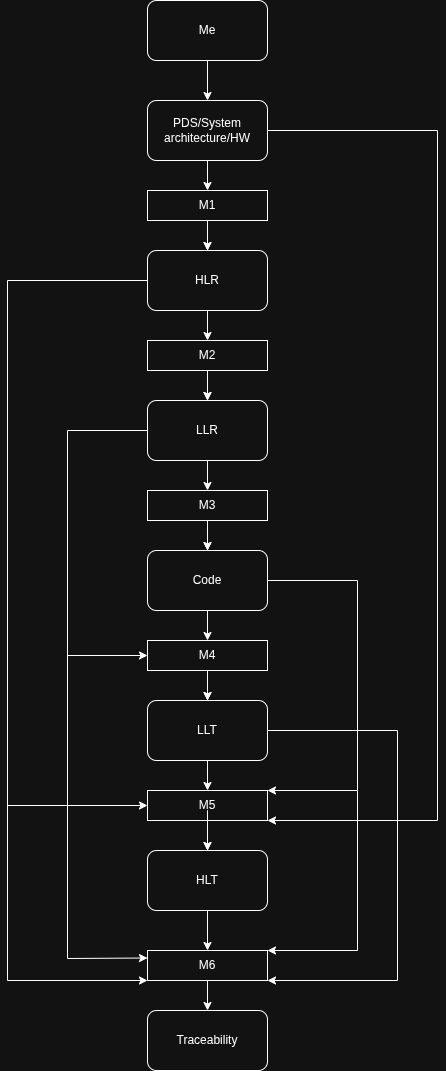

The diagram above was exported from draw.io. Its source (the exported page's mxGraphModel, read from the mxfile embedded in the PNG):
<mxGraphModel dx="1106" dy="565" grid="1" gridSize="10" guides="1" tooltips="1" connect="1" arrows="1" fold="1" page="1" pageScale="1" pageWidth="850" pageHeight="1100" math="0" shadow="0">
  <root>
    <mxCell id="0" />
    <mxCell id="1" parent="0" />
    <mxCell id="Cq0jEIvMO4VV91uX79UW-41" value="M5" style="rounded=0;whiteSpace=wrap;html=1;" vertex="1" parent="1">
      <mxGeometry x="260" y="810" width="120" height="30" as="geometry" />
    </mxCell>
    <mxCell id="Cq0jEIvMO4VV91uX79UW-10" style="edgeStyle=orthogonalEdgeStyle;rounded=0;orthogonalLoop=1;jettySize=auto;html=1;entryX=0.5;entryY=0;entryDx=0;entryDy=0;" edge="1" parent="1" source="Cq0jEIvMO4VV91uX79UW-1" target="Cq0jEIvMO4VV91uX79UW-2">
      <mxGeometry relative="1" as="geometry" />
    </mxCell>
    <mxCell id="Cq0jEIvMO4VV91uX79UW-1" value="Me" style="rounded=1;whiteSpace=wrap;html=1;" vertex="1" parent="1">
      <mxGeometry x="260" y="20" width="120" height="60" as="geometry" />
    </mxCell>
    <mxCell id="Cq0jEIvMO4VV91uX79UW-13" style="edgeStyle=orthogonalEdgeStyle;rounded=0;orthogonalLoop=1;jettySize=auto;html=1;" edge="1" parent="1" source="Cq0jEIvMO4VV91uX79UW-2" target="Cq0jEIvMO4VV91uX79UW-12">
      <mxGeometry relative="1" as="geometry" />
    </mxCell>
    <mxCell id="Cq0jEIvMO4VV91uX79UW-53" style="edgeStyle=orthogonalEdgeStyle;rounded=0;orthogonalLoop=1;jettySize=auto;html=1;entryX=1;entryY=1;entryDx=0;entryDy=0;" edge="1" parent="1" source="Cq0jEIvMO4VV91uX79UW-2" target="Cq0jEIvMO4VV91uX79UW-41">
      <mxGeometry relative="1" as="geometry">
        <mxPoint x="400" y="840" as="targetPoint" />
        <Array as="points">
          <mxPoint x="550" y="150" />
          <mxPoint x="550" y="840" />
        </Array>
      </mxGeometry>
    </mxCell>
    <mxCell id="Cq0jEIvMO4VV91uX79UW-2" value="PDS/System architecture/HW" style="rounded=1;whiteSpace=wrap;html=1;" vertex="1" parent="1">
      <mxGeometry x="260" y="120" width="120" height="60" as="geometry" />
    </mxCell>
    <mxCell id="Cq0jEIvMO4VV91uX79UW-27" style="edgeStyle=orthogonalEdgeStyle;rounded=0;orthogonalLoop=1;jettySize=auto;html=1;" edge="1" parent="1" source="Cq0jEIvMO4VV91uX79UW-6" target="Cq0jEIvMO4VV91uX79UW-26">
      <mxGeometry relative="1" as="geometry" />
    </mxCell>
    <mxCell id="Cq0jEIvMO4VV91uX79UW-48" style="edgeStyle=orthogonalEdgeStyle;rounded=0;orthogonalLoop=1;jettySize=auto;html=1;exitX=0;exitY=0.5;exitDx=0;exitDy=0;" edge="1" parent="1" source="Cq0jEIvMO4VV91uX79UW-6" target="Cq0jEIvMO4VV91uX79UW-41">
      <mxGeometry relative="1" as="geometry">
        <mxPoint x="240" y="815" as="targetPoint" />
        <mxPoint x="220" y="300" as="sourcePoint" />
        <Array as="points">
          <mxPoint x="120" y="300" />
          <mxPoint x="120" y="820" />
          <mxPoint x="120" y="825" />
        </Array>
      </mxGeometry>
    </mxCell>
    <mxCell id="Cq0jEIvMO4VV91uX79UW-6" value="HLR" style="rounded=1;whiteSpace=wrap;html=1;" vertex="1" parent="1">
      <mxGeometry x="260" y="270" width="120" height="60" as="geometry" />
    </mxCell>
    <mxCell id="Cq0jEIvMO4VV91uX79UW-14" style="edgeStyle=orthogonalEdgeStyle;rounded=0;orthogonalLoop=1;jettySize=auto;html=1;entryX=0.5;entryY=0;entryDx=0;entryDy=0;" edge="1" parent="1" source="Cq0jEIvMO4VV91uX79UW-12" target="Cq0jEIvMO4VV91uX79UW-6">
      <mxGeometry relative="1" as="geometry" />
    </mxCell>
    <mxCell id="Cq0jEIvMO4VV91uX79UW-15" value="" style="edgeStyle=orthogonalEdgeStyle;rounded=0;orthogonalLoop=1;jettySize=auto;html=1;" edge="1" parent="1" source="Cq0jEIvMO4VV91uX79UW-12" target="Cq0jEIvMO4VV91uX79UW-6">
      <mxGeometry relative="1" as="geometry" />
    </mxCell>
    <mxCell id="Cq0jEIvMO4VV91uX79UW-12" value="M1" style="rounded=0;whiteSpace=wrap;html=1;" vertex="1" parent="1">
      <mxGeometry x="260" y="210" width="120" height="30" as="geometry" />
    </mxCell>
    <mxCell id="Cq0jEIvMO4VV91uX79UW-32" value="" style="edgeStyle=orthogonalEdgeStyle;rounded=0;orthogonalLoop=1;jettySize=auto;html=1;" edge="1" parent="1" source="Cq0jEIvMO4VV91uX79UW-23" target="Cq0jEIvMO4VV91uX79UW-31">
      <mxGeometry relative="1" as="geometry" />
    </mxCell>
    <mxCell id="Cq0jEIvMO4VV91uX79UW-45" style="edgeStyle=orthogonalEdgeStyle;rounded=0;orthogonalLoop=1;jettySize=auto;html=1;" edge="1" parent="1" source="Cq0jEIvMO4VV91uX79UW-23" target="Cq0jEIvMO4VV91uX79UW-36">
      <mxGeometry relative="1" as="geometry">
        <mxPoint x="240" y="685" as="targetPoint" />
        <mxPoint x="240" y="460" as="sourcePoint" />
        <Array as="points">
          <mxPoint x="180" y="450" />
          <mxPoint x="180" y="675" />
        </Array>
      </mxGeometry>
    </mxCell>
    <mxCell id="Cq0jEIvMO4VV91uX79UW-23" value="LLR" style="rounded=1;whiteSpace=wrap;html=1;" vertex="1" parent="1">
      <mxGeometry x="260" y="420" width="120" height="60" as="geometry" />
    </mxCell>
    <mxCell id="Cq0jEIvMO4VV91uX79UW-24" style="edgeStyle=orthogonalEdgeStyle;rounded=0;orthogonalLoop=1;jettySize=auto;html=1;entryX=0.5;entryY=0;entryDx=0;entryDy=0;" edge="1" parent="1" source="Cq0jEIvMO4VV91uX79UW-26" target="Cq0jEIvMO4VV91uX79UW-23">
      <mxGeometry relative="1" as="geometry" />
    </mxCell>
    <mxCell id="Cq0jEIvMO4VV91uX79UW-25" value="" style="edgeStyle=orthogonalEdgeStyle;rounded=0;orthogonalLoop=1;jettySize=auto;html=1;" edge="1" parent="1" source="Cq0jEIvMO4VV91uX79UW-26" target="Cq0jEIvMO4VV91uX79UW-23">
      <mxGeometry relative="1" as="geometry" />
    </mxCell>
    <mxCell id="Cq0jEIvMO4VV91uX79UW-26" value="M2" style="rounded=0;whiteSpace=wrap;html=1;" vertex="1" parent="1">
      <mxGeometry x="260" y="360" width="120" height="30" as="geometry" />
    </mxCell>
    <mxCell id="Cq0jEIvMO4VV91uX79UW-37" value="" style="edgeStyle=orthogonalEdgeStyle;rounded=0;orthogonalLoop=1;jettySize=auto;html=1;" edge="1" parent="1" source="Cq0jEIvMO4VV91uX79UW-28" target="Cq0jEIvMO4VV91uX79UW-36">
      <mxGeometry relative="1" as="geometry" />
    </mxCell>
    <mxCell id="Cq0jEIvMO4VV91uX79UW-28" value="Code" style="rounded=1;whiteSpace=wrap;html=1;" vertex="1" parent="1">
      <mxGeometry x="260" y="570" width="120" height="60" as="geometry" />
    </mxCell>
    <mxCell id="Cq0jEIvMO4VV91uX79UW-29" style="edgeStyle=orthogonalEdgeStyle;rounded=0;orthogonalLoop=1;jettySize=auto;html=1;entryX=0.5;entryY=0;entryDx=0;entryDy=0;" edge="1" parent="1" target="Cq0jEIvMO4VV91uX79UW-28">
      <mxGeometry relative="1" as="geometry">
        <mxPoint x="320" y="530" as="sourcePoint" />
      </mxGeometry>
    </mxCell>
    <mxCell id="Cq0jEIvMO4VV91uX79UW-30" value="" style="edgeStyle=orthogonalEdgeStyle;rounded=0;orthogonalLoop=1;jettySize=auto;html=1;" edge="1" parent="1" target="Cq0jEIvMO4VV91uX79UW-28">
      <mxGeometry relative="1" as="geometry">
        <mxPoint x="320" y="530" as="sourcePoint" />
      </mxGeometry>
    </mxCell>
    <mxCell id="Cq0jEIvMO4VV91uX79UW-31" value="M3" style="rounded=0;whiteSpace=wrap;html=1;" vertex="1" parent="1">
      <mxGeometry x="260" y="510" width="120" height="30" as="geometry" />
    </mxCell>
    <mxCell id="Cq0jEIvMO4VV91uX79UW-42" value="" style="edgeStyle=orthogonalEdgeStyle;rounded=0;orthogonalLoop=1;jettySize=auto;html=1;" edge="1" parent="1" source="Cq0jEIvMO4VV91uX79UW-33" target="Cq0jEIvMO4VV91uX79UW-41">
      <mxGeometry relative="1" as="geometry" />
    </mxCell>
    <mxCell id="Cq0jEIvMO4VV91uX79UW-57" style="edgeStyle=orthogonalEdgeStyle;rounded=0;orthogonalLoop=1;jettySize=auto;html=1;entryX=1;entryY=1;entryDx=0;entryDy=0;" edge="1" parent="1" source="Cq0jEIvMO4VV91uX79UW-33" target="Cq0jEIvMO4VV91uX79UW-50">
      <mxGeometry relative="1" as="geometry">
        <mxPoint x="510" y="1000" as="targetPoint" />
        <Array as="points">
          <mxPoint x="510" y="750" />
          <mxPoint x="510" y="1000" />
        </Array>
      </mxGeometry>
    </mxCell>
    <mxCell id="Cq0jEIvMO4VV91uX79UW-33" value="LLT" style="rounded=1;whiteSpace=wrap;html=1;" vertex="1" parent="1">
      <mxGeometry x="260" y="720" width="120" height="60" as="geometry" />
    </mxCell>
    <mxCell id="Cq0jEIvMO4VV91uX79UW-34" style="edgeStyle=orthogonalEdgeStyle;rounded=0;orthogonalLoop=1;jettySize=auto;html=1;entryX=0.5;entryY=0;entryDx=0;entryDy=0;" edge="1" parent="1" target="Cq0jEIvMO4VV91uX79UW-33">
      <mxGeometry relative="1" as="geometry">
        <mxPoint x="320" y="680" as="sourcePoint" />
      </mxGeometry>
    </mxCell>
    <mxCell id="Cq0jEIvMO4VV91uX79UW-35" value="" style="edgeStyle=orthogonalEdgeStyle;rounded=0;orthogonalLoop=1;jettySize=auto;html=1;" edge="1" parent="1" target="Cq0jEIvMO4VV91uX79UW-33">
      <mxGeometry relative="1" as="geometry">
        <mxPoint x="320" y="680" as="sourcePoint" />
      </mxGeometry>
    </mxCell>
    <mxCell id="Cq0jEIvMO4VV91uX79UW-36" value="M4" style="rounded=0;whiteSpace=wrap;html=1;" vertex="1" parent="1">
      <mxGeometry x="260" y="660" width="120" height="30" as="geometry" />
    </mxCell>
    <mxCell id="Cq0jEIvMO4VV91uX79UW-51" value="" style="edgeStyle=orthogonalEdgeStyle;rounded=0;orthogonalLoop=1;jettySize=auto;html=1;" edge="1" parent="1" source="Cq0jEIvMO4VV91uX79UW-38" target="Cq0jEIvMO4VV91uX79UW-50">
      <mxGeometry relative="1" as="geometry" />
    </mxCell>
    <mxCell id="Cq0jEIvMO4VV91uX79UW-38" value="HLT" style="rounded=1;whiteSpace=wrap;html=1;" vertex="1" parent="1">
      <mxGeometry x="260" y="870" width="120" height="60" as="geometry" />
    </mxCell>
    <mxCell id="Cq0jEIvMO4VV91uX79UW-39" style="edgeStyle=orthogonalEdgeStyle;rounded=0;orthogonalLoop=1;jettySize=auto;html=1;entryX=0.5;entryY=0;entryDx=0;entryDy=0;" edge="1" parent="1" target="Cq0jEIvMO4VV91uX79UW-38">
      <mxGeometry relative="1" as="geometry">
        <mxPoint x="320" y="830" as="sourcePoint" />
      </mxGeometry>
    </mxCell>
    <mxCell id="Cq0jEIvMO4VV91uX79UW-40" value="" style="edgeStyle=orthogonalEdgeStyle;rounded=0;orthogonalLoop=1;jettySize=auto;html=1;" edge="1" parent="1" target="Cq0jEIvMO4VV91uX79UW-38">
      <mxGeometry relative="1" as="geometry">
        <mxPoint x="320" y="830" as="sourcePoint" />
      </mxGeometry>
    </mxCell>
    <mxCell id="Cq0jEIvMO4VV91uX79UW-46" style="edgeStyle=orthogonalEdgeStyle;rounded=0;orthogonalLoop=1;jettySize=auto;html=1;exitX=1;exitY=0.5;exitDx=0;exitDy=0;entryX=1;entryY=0;entryDx=0;entryDy=0;" edge="1" parent="1" source="Cq0jEIvMO4VV91uX79UW-28" target="Cq0jEIvMO4VV91uX79UW-41">
      <mxGeometry relative="1" as="geometry">
        <mxPoint x="400" y="830" as="targetPoint" />
        <mxPoint x="410" y="600" as="sourcePoint" />
        <Array as="points">
          <mxPoint x="470" y="600" />
          <mxPoint x="470" y="810" />
        </Array>
      </mxGeometry>
    </mxCell>
    <mxCell id="Cq0jEIvMO4VV91uX79UW-49" value="Traceability" style="rounded=1;whiteSpace=wrap;html=1;" vertex="1" parent="1">
      <mxGeometry x="260" y="1030" width="120" height="60" as="geometry" />
    </mxCell>
    <mxCell id="Cq0jEIvMO4VV91uX79UW-52" value="" style="edgeStyle=orthogonalEdgeStyle;rounded=0;orthogonalLoop=1;jettySize=auto;html=1;" edge="1" parent="1" source="Cq0jEIvMO4VV91uX79UW-50" target="Cq0jEIvMO4VV91uX79UW-49">
      <mxGeometry relative="1" as="geometry" />
    </mxCell>
    <mxCell id="Cq0jEIvMO4VV91uX79UW-50" value="M6" style="rounded=0;whiteSpace=wrap;html=1;" vertex="1" parent="1">
      <mxGeometry x="260" y="970" width="120" height="30" as="geometry" />
    </mxCell>
    <mxCell id="Cq0jEIvMO4VV91uX79UW-54" value="" style="endArrow=classic;html=1;rounded=0;entryX=0;entryY=1;entryDx=0;entryDy=0;" edge="1" parent="1" target="Cq0jEIvMO4VV91uX79UW-50">
      <mxGeometry width="50" height="50" relative="1" as="geometry">
        <mxPoint x="120" y="810" as="sourcePoint" />
        <mxPoint x="150" y="860" as="targetPoint" />
        <Array as="points">
          <mxPoint x="120" y="1000" />
        </Array>
      </mxGeometry>
    </mxCell>
    <mxCell id="Cq0jEIvMO4VV91uX79UW-55" value="" style="endArrow=classic;html=1;rounded=0;entryX=0;entryY=0.25;entryDx=0;entryDy=0;" edge="1" parent="1" target="Cq0jEIvMO4VV91uX79UW-50">
      <mxGeometry width="50" height="50" relative="1" as="geometry">
        <mxPoint x="180" y="670" as="sourcePoint" />
        <mxPoint x="230" y="950" as="targetPoint" />
        <Array as="points">
          <mxPoint x="180" y="978" />
        </Array>
      </mxGeometry>
    </mxCell>
    <mxCell id="Cq0jEIvMO4VV91uX79UW-56" value="" style="endArrow=classic;html=1;rounded=0;entryX=1;entryY=0;entryDx=0;entryDy=0;" edge="1" parent="1" target="Cq0jEIvMO4VV91uX79UW-50">
      <mxGeometry width="50" height="50" relative="1" as="geometry">
        <mxPoint x="470" y="810" as="sourcePoint" />
        <mxPoint x="330" y="700" as="targetPoint" />
        <Array as="points">
          <mxPoint x="470" y="970" />
        </Array>
      </mxGeometry>
    </mxCell>
  </root>
</mxGraphModel>